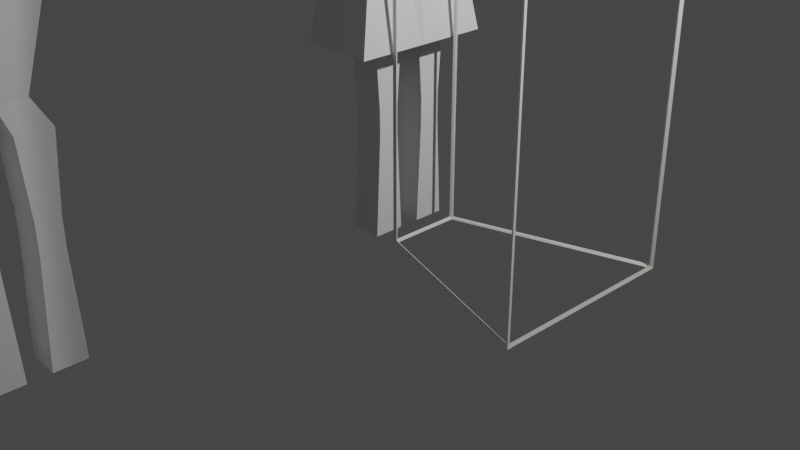 # Source: LookBox.blend  (saved by Blender 2.82.7; exported with 4.5.12 LTS)
import bpy
from mathutils import Matrix  # noqa: F401  (used for matrix-valued properties, if any)

bpy.ops.wm.read_factory_settings(use_empty=True)
scene = bpy.context.scene
scene.name = 'Scene'

# ---- collections
col_collection = bpy.data.collections.new('Collection'); scene.collection.children.link(col_collection)

# ---- materials (node trees are filled in below, after node groups)
mat_box = bpy.data.materials.new('Box')
mat_box.use_transparent_shadow = False

# ---- material node trees
mat_box.use_nodes = True; mat_box.node_tree.nodes.clear()
_N = mat_box.node_tree.nodes; _L = mat_box.node_tree.links
n0 = _N.new('ShaderNodeOutputMaterial'); n0.name = 'Material Output'; n0.location = (300, 300)
n1 = _N.new('ShaderNodeBsdfPrincipled'); n1.name = 'Principled BSDF'; n1.location = (10, 300)
n1.distribution = 'GGX'
n1.subsurface_method = 'BURLEY'
n1.inputs[0].default_value = (0.8, 0.783, 0.7334, 1.0)
n1.inputs[3].default_value = 1.45
n1.inputs[27].default_value = (0.0, 0.0, 0.0, 1.0)
n1.inputs[28].default_value = 1.0
_L.new(n1.outputs[0], n0.inputs[0])
n0.is_active_output = True

# ---- world
world_world = bpy.data.worlds.new('World'); scene.world = world_world
world_world.use_nodes = True; world_world.node_tree.nodes.clear()
_N = world_world.node_tree.nodes; _L = world_world.node_tree.links
n0 = _N.new('ShaderNodeOutputWorld'); n0.name = 'World Output'; n0.location = (300, 300)
n1 = _N.new('ShaderNodeBackground'); n1.name = 'Background'; n1.location = (10, 300)
n1.inputs[0].default_value = (0.05088, 0.05088, 0.05088, 1.0)
_L.new(n1.outputs[0], n0.inputs[0])
n0.is_active_output = True
world_world.color = (0.05088, 0.05088, 0.05088)
world_world.use_sun_shadow = False
world_world.sun_shadow_jitter_overblur = 0.0

# ---- cameras
cam_camera = bpy.data.cameras.new('Camera')
cam_camera.clip_end = 100.0
cam_camera.ortho_scale = 7.314

# ---- lights
light_light = bpy.data.lights.new('Light', 'POINT')
light_light.transmission_factor = 0.0
light_light.energy = 1000.0
light_light.shadow_soft_size = 0.1
light_light.shadow_maximum_resolution = 0.006
light_light.use_absolute_resolution = True

# ---- meshes
me_cube_001 = bpy.data.meshes.new('Cube.001')
me_cube_001.from_pydata([(0.01584, -0.3743, -4.037), (-0.01584, -0.3977, -4.066), (0.01584, -0.3743, 0.9854), (-0.01584, -0.3977, 1.015), (0.01584, 0.3743, -4.037), (-0.01584, 0.3977, -4.066), (0.01584, 0.3743, 0.9854), (-0.01584, 0.3977, 1.015), (1.988, -0.9837, -4.038), (2.012, -1.016, -4.066), (1.988, -0.9837, 0.9862), (2.012, -1.016, 1.014), (1.988, 0.9837, -4.038), (2.012, 1.016, -4.066), (1.988, 0.9837, 0.9862), (2.012, 1.016, 1.014), (0.0, -0.3615, -4.027), (0.0, -0.3615, 0.9755), (0.0, 0.3615, 0.9755), (0.0, 0.3615, -4.027), (0.02342, 0.3932, -4.027), (0.02342, 0.3932, 0.9755), (1.977, 0.9928, 0.9755), (1.977, 0.9928, -4.027), (2.0, 0.9755, -4.027), (2.0, 0.9755, 0.9755), (2.0, -0.9755, 0.9755), (2.0, -0.9755, -4.027), (1.977, -0.9928, -4.027), (1.977, -0.9928, 0.9755), (0.02342, -0.3932, 0.9755), (0.02342, -0.3932, -4.027), (0.0245, 0.3679, -4.052), (1.975, 0.9669, -4.052), (1.975, -0.9669, -4.052), (0.0245, -0.3679, -4.052), (1.975, 0.9669, 1.0), (0.0245, 0.3679, 1.0), (0.0245, -0.3679, 1.0), (1.975, -0.9669, 1.0)], [], [(16, 17, 2, 0), (17, 16, 1, 3), (17, 18, 6, 2), (18, 17, 3, 7), (18, 19, 4, 6), (19, 18, 7, 5), (19, 16, 0, 4), (16, 19, 5, 1), (20, 21, 6, 4), (21, 20, 5, 7), (21, 22, 14, 6), (22, 21, 7, 15), (22, 23, 12, 14), (23, 22, 15, 13), (23, 20, 4, 12), (20, 23, 13, 5), (24, 25, 14, 12), (25, 24, 13, 15), (25, 26, 10, 14), (26, 25, 15, 11), (26, 27, 8, 10), (27, 26, 11, 9), (27, 24, 12, 8), (24, 27, 9, 13), (28, 29, 10, 8), (29, 28, 9, 11), (29, 30, 2, 10), (30, 29, 11, 3), (30, 31, 0, 2), (31, 30, 3, 1), (31, 28, 8, 0), (28, 31, 1, 9), (32, 33, 12, 4), (33, 32, 5, 13), (33, 34, 8, 12), (34, 33, 13, 9), (34, 35, 0, 8), (35, 34, 9, 1), (35, 32, 4, 0), (32, 35, 1, 5), (36, 37, 6, 14), (37, 36, 15, 7), (37, 38, 2, 6), (38, 37, 7, 3), (38, 39, 10, 2), (39, 38, 3, 11), (39, 36, 14, 10), (36, 39, 11, 15)])
_uv = me_cube_001.uv_layers.new(name='UVMap')
_uv.uv.foreach_set('vector', [0.375, 0.0, 0.625, 0.0, 0.625, 0.0, 0.375, 0.0, 0.625, 0.0, 0.375, 0.0, 0.375, 0.0, 0.625, 0.0, 0.625, 0.0, 0.625, 0.25, 0.625, 0.25, 0.625, 0.0, 0.625, 0.25, 0.625, 0.0, 0.625, 0.0, 0.625, 0.25, 0.625, 0.25, 0.375, 0.25, 0.375, 0.25, 0.625, 0.25, 0.375, 0.25, 0.625, 0.25, 0.625, 0.25, 0.375, 0.25, 0.375, 0.25, 0.375, 0.0, 0.375, 0.0, 0.375, 0.25, 0.375, 0.0, 0.375, 0.25, 0.375, 0.25, 0.375, 0.0, 0.375, 0.25, 0.625, 0.25, 0.625, 0.25, 0.375, 0.25, 0.625, 0.25, 0.375, 0.25, 0.375, 0.25, 0.625, 0.25, 0.625, 0.25, 0.625, 0.5, 0.625, 0.5, 0.625, 0.25, 0.625, 0.5, 0.625, 0.25, 0.625, 0.25, 0.625, 0.5, 0.625, 0.5, 0.375, 0.5, 0.375, 0.5, 0.625, 0.5, 0.375, 0.5, 0.625, 0.5, 0.625, 0.5, 0.375, 0.5, 0.375, 0.5, 0.375, 0.25, 0.375, 0.25, 0.375, 0.5, 0.375, 0.25, 0.375, 0.5, 0.375, 0.5, 0.375, 0.25, 0.375, 0.5, 0.625, 0.5, 0.625, 0.5, 0.375, 0.5, 0.625, 0.5, 0.375, 0.5, 0.375, 0.5, 0.625, 0.5, 0.625, 0.5, 0.625, 0.75, 0.625, 0.75, 0.625, 0.5, 0.625, 0.75, 0.625, 0.5, 0.625, 0.5, 0.625, 0.75, 0.625, 0.75, 0.375, 0.75, 0.375, 0.75, 0.625, 0.75, 0.375, 0.75, 0.625, 0.75, 0.625, 0.75, 0.375, 0.75, 0.375, 0.75, 0.375, 0.5, 0.375, 0.5, 0.375, 0.75, 0.375, 0.5, 0.375, 0.75, 0.375, 0.75, 0.375, 0.5, 0.375, 0.75, 0.625, 0.75, 0.625, 0.75, 0.375, 0.75, 0.625, 0.75, 0.375, 0.75, 0.375, 0.75, 0.625, 0.75, 0.625, 0.75, 0.625, 1.0, 0.625, 1.0, 0.625, 0.75, 0.625, 1.0, 0.625, 0.75, 0.625, 0.75, 0.625, 1.0, 0.625, 1.0, 0.375, 1.0, 0.375, 1.0, 0.625, 1.0, 0.375, 1.0, 0.625, 1.0, 0.625, 1.0, 0.375, 1.0, 0.375, 1.0, 0.375, 0.75, 0.375, 0.75, 0.375, 1.0, 0.375, 0.75, 0.375, 1.0, 0.375, 1.0, 0.375, 0.75, 0.125, 0.5, 0.375, 0.5, 0.375, 0.5, 0.125, 0.5, 0.375, 0.5, 0.125, 0.5, 0.125, 0.5, 0.375, 0.5, 0.375, 0.5, 0.375, 0.75, 0.375, 0.75, 0.375, 0.5, 0.375, 0.75, 0.375, 0.5, 0.375, 0.5, 0.375, 0.75, 0.375, 0.75, 0.125, 0.75, 0.125, 0.75, 0.375, 0.75, 0.125, 0.75, 0.375, 0.75, 0.375, 0.75, 0.125, 0.75, 0.125, 0.75, 0.125, 0.5, 0.125, 0.5, 0.125, 0.75, 0.125, 0.5, 0.125, 0.75, 0.125, 0.75, 0.125, 0.5, 0.625, 0.5, 0.875, 0.5, 0.875, 0.5, 0.625, 0.5, 0.875, 0.5, 0.625, 0.5, 0.625, 0.5, 0.875, 0.5, 0.875, 0.5, 0.875, 0.75, 0.875, 0.75, 0.875, 0.5, 0.875, 0.75, 0.875, 0.5, 0.875, 0.5, 0.875, 0.75, 0.875, 0.75, 0.625, 0.75, 0.625, 0.75, 0.875, 0.75, 0.625, 0.75, 0.875, 0.75, 0.875, 0.75, 0.625, 0.75, 0.625, 0.75, 0.625, 0.5, 0.625, 0.5, 0.625, 0.75, 0.625, 0.5, 0.625, 0.75, 0.625, 0.75, 0.625, 0.5])
me_cube_001.materials.append(mat_box)
me_cube_001.use_remesh_fix_poles = True
me_cube_001.use_remesh_preserve_attributes = False
me_cube_001.use_mirror_vertex_groups = False
me_cube_001.update()
me_cube_002 = bpy.data.meshes.new('Cube.002')
me_cube_002.from_pydata([(-0.1773, -0.4291, 0.0), (-0.1773, -0.4291, 2.0), (-0.1773, -0.1089, 0.0), (-0.1773, -0.1089, 2.0), (0.1429, -0.4291, 0.0), (0.1429, -0.4291, 2.0), (0.1429, -0.1089, 0.0), (0.1429, -0.1089, 2.0), (-0.1773, -0.4291, 2.0), (-0.1773, -0.1089, 2.0), (0.1429, -0.1089, 2.0), (0.1429, -0.4291, 2.0), (-0.1773, -0.2658, 2.27), (-0.1773, 0.0, 2.27), (0.1429, 0.0, 2.27), (0.1429, -0.2658, 2.27), (-0.4462, -0.7303, 1.896), (-0.4462, 0.0, 1.896), (0.3252, 0.0, 1.896), (0.3252, -0.7303, 1.896), (-0.2708, 0.0, 4.075), (0.1918, 0.0, 4.075), (-0.2175, -0.1691, 4.265), (-0.2175, 0.0, 4.265), (0.1831, 0.0, 4.265), (0.1831, -0.1691, 4.265), (-0.1046, -0.1691, 4.465), (-0.1046, 0.0, 4.465), (0.165, 0.0, 4.465), (0.165, -0.1691, 4.465), (0.1918, 0.0, 3.794), (-0.2708, 0.0, 3.794), (-0.2241, -0.2441, 4.465), (-0.2631, -0.2685, 4.501), (-0.2242, 0.0, 4.465), (-0.2631, 0.0, 4.501), (-0.2276, 0.0, 4.465), (0.3236, 0.0, 4.501), (0.2847, 0.0, 4.465), (0.2881, 0.0, 4.465), (0.3236, -0.2685, 4.501), (0.2845, -0.2441, 4.465), (-0.2631, -0.2685, 5.035), (-0.2276, -0.233, 5.071), (-0.2631, 0.0, 5.035), (-0.2276, 0.0, 5.071), (0.2881, 0.0, 5.071), (0.3236, 0.0, 5.035), (0.2881, -0.233, 5.071), (0.3236, -0.2685, 5.035), (-0.1835, -0.3618, 4.032), (-0.1499, -0.3618, 4.075), (-0.1827, -0.3311, 4.106), (-0.1878, -0.319, 4.075), (0.07084, -0.3618, 4.075), (0.1045, -0.3618, 4.032), (0.1088, -0.319, 4.075), (0.1092, -0.3314, 4.105), (0.1045, -0.3618, 3.837), (0.07084, -0.3618, 3.794), (0.1076, -0.37, 3.751), (0.1088, -0.319, 3.794), (-0.1499, -0.3618, 3.794), (-0.1835, -0.3618, 3.837), (-0.1878, -0.319, 3.794), (-0.1874, -0.3699, 3.752), (0.07084, -1.276, 4.075), (0.1045, -1.276, 4.032), (-0.1835, -1.276, 4.032), (-0.1499, -1.276, 4.075), (-0.1499, -1.276, 3.794), (-0.1835, -1.276, 3.837), (0.1045, -1.276, 3.837), (0.07084, -1.276, 3.794), (0.06403, -1.411, 4.067), (0.0956, -1.411, 4.026), (-0.1746, -1.411, 4.026), (-0.1431, -1.411, 4.067), (-0.1431, -1.411, 3.802), (-0.1746, -1.411, 3.843), (0.0956, -1.411, 3.843), (0.06403, -1.411, 3.802), (0.07084, -1.562, 4.075), (0.1045, -1.562, 4.032), (-0.1835, -1.562, 4.032), (-0.1499, -1.562, 4.075), (-0.1499, -1.562, 3.794), (-0.1835, -1.562, 3.837), (0.1045, -1.562, 3.837), (0.07084, -1.562, 3.794), (0.1045, -2.509, 4.032), (0.07084, -2.509, 4.075), (-0.1499, -2.509, 4.075), (-0.1835, -2.509, 4.032), (-0.1835, -2.509, 3.837), (-0.1499, -2.509, 3.794), (0.07084, -2.509, 3.794), (0.1045, -2.509, 3.837), (-0.1773, -0.3803, 1.022), (-0.1773, -0.3803, 1.162), (-0.1773, -0.3803, 1.301), (-0.1773, -0.1578, 1.301), (-0.1773, -0.1578, 1.162), (-0.1773, -0.1578, 1.022), (0.1429, -0.1578, 1.301), (0.1429, -0.1578, 1.162), (0.1429, -0.1578, 1.022), (0.1429, -0.3803, 1.301), (0.1429, -0.3803, 1.162), (0.1429, -0.3803, 1.022)], [], [(100, 1, 3, 101), (101, 3, 7, 104), (104, 7, 5, 107), (107, 5, 1, 100), (2, 6, 4, 0), (5, 7, 10, 11), (8, 11, 15, 12), (3, 1, 8, 9), (1, 5, 11, 8), (7, 3, 9, 10), (15, 14, 18, 19), (10, 9, 13, 14), (11, 10, 14, 15), (9, 8, 12, 13), (58, 55, 67, 72), (13, 12, 16, 17), (12, 15, 19, 16), (14, 13, 17, 18), (54, 51, 69, 66), (52, 51, 54, 57, 25, 22), (57, 56, 21, 24, 25), (30, 31, 20, 21), (22, 25, 29, 26), (50, 63, 71, 68), (21, 20, 23, 24), (58, 61, 30, 21, 56, 55), (46, 45, 43, 48), (24, 23, 27, 28), (25, 24, 28, 29), (23, 22, 26, 27), (26, 29, 41, 32), (33, 40, 49, 42), (37, 39, 36, 35, 44, 45, 46, 47), (40, 37, 47, 49), (28, 27, 34, 36, 39, 38), (29, 28, 38, 41), (27, 26, 32, 34), (18, 17, 31, 30), (62, 59, 73, 70), (66, 69, 77, 74), (16, 19, 60, 59, 62, 65), (70, 73, 81, 78), (17, 16, 65, 64, 31), (19, 18, 30, 61, 60), (20, 53, 52, 22, 23), (76, 79, 87, 84), (68, 71, 79, 76), (72, 67, 75, 80), (74, 77, 85, 82), (94, 95, 96, 97, 90, 91, 92, 93), (80, 75, 83, 88), (82, 85, 92, 91), (78, 81, 89, 86), (86, 89, 96, 95), (84, 87, 94, 93), (88, 83, 90, 97), (34, 35, 36), (37, 38, 39), (33, 35, 34, 32), (37, 40, 41, 38), (40, 33, 32, 41), (43, 45, 44, 42), (46, 48, 49, 47), (48, 43, 42, 49), (35, 33, 42, 44), (50, 51, 52, 53), (54, 55, 56, 57), (58, 59, 60, 61), (62, 63, 64, 65), (50, 68, 69, 51), (67, 55, 54, 66), (58, 72, 73, 59), (71, 63, 62, 70), (70, 78, 79, 71), (77, 69, 68, 76), (66, 74, 75, 67), (81, 73, 72, 80), (74, 82, 83, 75), (89, 81, 80, 88), (76, 84, 85, 77), (87, 79, 78, 86), (88, 97, 96, 89), (94, 87, 86, 95), (92, 85, 84, 93), (82, 91, 90, 83), (31, 64, 63, 50, 53, 20), (4, 109, 98, 0), (109, 108, 99, 98), (108, 107, 100, 99), (6, 106, 109, 4), (106, 105, 108, 109), (105, 104, 107, 108), (2, 103, 106, 6), (103, 102, 105, 106), (102, 101, 104, 105), (0, 98, 103, 2), (98, 99, 102, 103), (99, 100, 101, 102)])
_uv = me_cube_002.uv_layers.new(name='UVMap')
_uv.uv.foreach_set('vector', [0.5625, 0.0, 0.625, 0.0, 0.625, 0.25, 0.5625, 0.25, 0.5625, 0.25, 0.625, 0.25, 0.625, 0.5, 0.5625, 0.5, 0.5625, 0.5, 0.625, 0.5, 0.625, 0.75, 0.5625, 0.75, 0.5625, 0.75, 0.625, 0.75, 0.625, 1.0, 0.5625, 1.0, 0.125, 0.5, 0.375, 0.5, 0.375, 0.75, 0.125, 0.75, 0.625, 0.75, 0.625, 0.5, 0.625, 0.5, 0.625, 0.75, 0.625, 1.0, 0.625, 0.75, 0.625, 0.75, 0.625, 1.0, 0.625, 0.25, 0.625, 0.0, 0.625, 0.0, 0.625, 0.25, 0.625, 1.0, 0.625, 0.75, 0.625, 0.75, 0.625, 1.0, 0.625, 0.5, 0.625, 0.25, 0.625, 0.25, 0.625, 0.5, 0.625, 0.75, 0.625, 0.5, 0.625, 0.5, 0.625, 0.75, 0.625, 0.5, 0.625, 0.25, 0.625, 0.25, 0.625, 0.5, 0.625, 0.75, 0.625, 0.5, 0.625, 0.5, 0.625, 0.75, 0.625, 0.25, 0.625, 0.0, 0.625, 0.0, 0.625, 0.25, 0.625, 0.75, 0.625, 0.75, 0.625, 0.75, 0.625, 0.75, 0.625, 0.25, 0.625, 0.0, 0.625, 0.0, 0.625, 0.25, 0.625, 1.0, 0.625, 0.75, 0.625, 0.75, 0.625, 1.0, 0.625, 0.5, 0.625, 0.25, 0.625, 0.25, 0.625, 0.5, 0.625, 0.7792, 0.625, 0.9708, 0.625, 0.9708, 0.625, 0.7792, 0.625, 1.0, 0.625, 0.9708, 0.625, 0.7792, 0.625, 0.75, 0.625, 0.75, 0.625, 1.0, 0.625, 0.75, 0.625, 0.7205, 0.625, 0.5, 0.625, 0.5, 0.625, 0.75, 0.625, 0.5, 0.625, 0.25, 0.625, 0.25, 0.625, 0.5, 0.625, 1.0, 0.625, 0.75, 0.625, 0.75, 0.625, 1.0, 0.625, 0.0, 0.625, 0.0, 0.625, 0.0, 0.625, 0.0, 0.625, 0.5, 0.625, 0.25, 0.625, 0.25, 0.625, 0.5, 0.625, 0.75, 0.625, 0.7205, 0.625, 0.5, 0.625, 0.5, 0.625, 0.7205, 0.625, 0.75, 0.6401, 0.5, 0.8599, 0.5, 0.8599, 0.7169, 0.6401, 0.7169, 0.625, 0.5, 0.625, 0.25, 0.625, 0.25, 0.625, 0.5, 0.625, 0.75, 0.625, 0.5, 0.625, 0.5, 0.625, 0.75, 0.625, 0.25, 0.625, 0.0, 0.625, 0.0, 0.625, 0.25, 0.625, 1.0, 0.625, 0.75, 0.625, 0.75, 0.625, 1.0, 0.625, 1.0, 0.625, 0.75, 0.625, 0.75, 0.625, 1.0, 0.625, 0.5, 0.625, 0.4849, 0.625, 0.2651, 0.625, 0.25, 0.625, 0.25, 0.625, 0.2651, 0.625, 0.4849, 0.625, 0.5, 0.625, 0.75, 0.625, 0.5, 0.625, 0.5, 0.625, 0.75, 0.625, 0.5, 0.625, 0.25, 0.625, 0.25, 0.625, 0.25, 0.625, 0.5, 0.625, 0.5, 0.625, 0.75, 0.625, 0.5, 0.625, 0.5, 0.625, 0.75, 0.625, 0.25, 0.625, 0.0, 0.625, 0.0, 0.625, 0.25, 0.625, 0.5, 0.625, 0.25, 0.625, 0.25, 0.625, 0.5, 0.625, 0.9708, 0.625, 0.7792, 0.625, 0.7792, 0.625, 0.9708, 0.625, 0.7792, 0.625, 0.9708, 0.625, 0.9708, 0.625, 0.7792, 0.625, 1.0, 0.625, 0.75, 0.625, 0.75, 0.625, 0.7792, 0.625, 0.9708, 0.625, 1.0, 0.625, 0.9708, 0.625, 0.7792, 0.625, 0.7792, 0.625, 0.9708, 0.625, 0.25, 0.625, 0.0, 0.625, 0.0, 0.625, 0.02953, 0.625, 0.25, 0.625, 0.75, 0.625, 0.5, 0.625, 0.5, 0.625, 0.7205, 0.625, 0.75, 0.625, 0.25, 0.625, 0.02953, 0.625, 0.0, 0.625, 0.0, 0.625, 0.25, 0.625, 0.0, 0.625, 0.0, 0.625, 0.0, 0.625, 0.0, 0.625, 0.0, 0.625, 0.0, 0.625, 0.0, 0.625, 0.0, 0.625, 0.75, 0.625, 0.75, 0.625, 0.75, 0.625, 0.75, 0.625, 0.7792, 0.625, 0.9708, 0.625, 0.9708, 0.625, 0.7792, 0.625, 1.0, 0.625, 0.9708, 0.625, 0.7792, 0.625, 0.75, 0.625, 0.75, 0.625, 0.7792, 0.625, 0.9708, 0.625, 1.0, 0.625, 0.75, 0.625, 0.75, 0.625, 0.75, 0.625, 0.75, 0.625, 0.7792, 0.625, 0.9708, 0.625, 0.9708, 0.625, 0.7792, 0.625, 0.9708, 0.625, 0.7792, 0.625, 0.7792, 0.625, 0.9708, 0.625, 0.9708, 0.625, 0.7792, 0.625, 0.7792, 0.625, 0.9708, 0.625, 0.0, 0.625, 0.0, 0.625, 0.0, 0.625, 0.0, 0.625, 0.75, 0.625, 0.75, 0.625, 0.75, 0.625, 0.75, 0.625, 0.25, 0.625, 0.25, 0.625, 0.2651, 0.625, 0.5, 0.625, 0.5, 0.625, 0.5, 0.625, 0.0, 0.625, 0.25, 0.625, 0.25, 0.625, 0.0, 0.625, 0.5, 0.625, 0.75, 0.625, 0.75, 0.625, 0.5, 0.625, 0.75, 0.625, 1.0, 0.625, 1.0, 0.625, 0.75, 0.8599, 0.7169, 0.8599, 0.5, 0.875, 0.5, 0.875, 0.75, 0.6401, 0.5, 0.6401, 0.7169, 0.625, 0.75, 0.625, 0.5, 0.6401, 0.7169, 0.8599, 0.7169, 0.875, 0.75, 0.625, 0.75, 0.625, 0.25, 0.625, 0.0, 0.625, 0.0, 0.625, 0.25, 0.625, 0.0, 0.625, 0.0, 0.625, 0.02077, 0.625, 0.02953, 0.625, 0.7792, 0.625, 0.75, 0.625, 0.7205, 0.625, 0.75, 0.625, 0.75, 0.625, 0.75, 0.625, 0.75, 0.625, 0.7205, 0.625, 0.9708, 0.625, 1.0, 0.625, 1.0, 0.625, 1.0, 0.625, 0.0, 0.625, 0.0, 0.625, 0.0, 0.625, 0.0, 0.625, 0.75, 0.625, 0.75, 0.625, 0.7792, 0.625, 0.7792, 0.625, 0.75, 0.625, 0.75, 0.625, 0.7792, 0.625, 0.7792, 0.625, 0.0, 0.625, 0.0, 0.625, 0.0, 0.625, 0.0, 0.625, 0.9708, 0.625, 0.9708, 0.625, 1.0, 0.625, 1.0, 0.625, 0.9708, 0.625, 0.9708, 0.625, 1.0, 0.625, 1.0, 0.625, 0.7792, 0.625, 0.7792, 0.625, 0.75, 0.625, 0.75, 0.625, 0.7792, 0.625, 0.7792, 0.625, 0.75, 0.625, 0.75, 0.625, 0.7792, 0.625, 0.7792, 0.625, 0.75, 0.625, 0.75, 0.625, 0.7792, 0.625, 0.7792, 0.625, 0.75, 0.625, 0.75, 0.625, 0.0, 0.625, 0.0, 0.625, 0.0, 0.625, 0.0, 0.625, 0.0, 0.625, 0.0, 0.625, 0.0, 0.625, 0.0, 0.625, 0.75, 0.625, 0.75, 0.625, 0.7792, 0.625, 0.7792, 0.625, 0.0, 0.625, 0.0, 0.625, 0.0, 0.625, 0.0, 0.625, 0.9708, 0.625, 0.9708, 0.625, 1.0, 0.625, 1.0, 0.625, 0.7792, 0.625, 0.7792, 0.625, 0.75, 0.625, 0.75, 0.625, 0.25, 0.625, 0.02953, 0.625, 0.0, 0.625, 0.0, 0.625, 0.02953, 0.625, 0.25, 0.375, 0.75, 0.4375, 0.75, 0.4375, 1.0, 0.375, 1.0, 0.4375, 0.75, 0.5, 0.75, 0.5, 1.0, 0.4375, 1.0, 0.5, 0.75, 0.5625, 0.75, 0.5625, 1.0, 0.5, 1.0, 0.375, 0.5, 0.4375, 0.5, 0.4375, 0.75, 0.375, 0.75, 0.4375, 0.5, 0.5, 0.5, 0.5, 0.75, 0.4375, 0.75, 0.5, 0.5, 0.5625, 0.5, 0.5625, 0.75, 0.5, 0.75, 0.375, 0.25, 0.4375, 0.25, 0.4375, 0.5, 0.375, 0.5, 0.4375, 0.25, 0.5, 0.25, 0.5, 0.5, 0.4375, 0.5, 0.5, 0.25, 0.5625, 0.25, 0.5625, 0.5, 0.5, 0.5, 0.375, 0.0, 0.4375, 0.0, 0.4375, 0.25, 0.375, 0.25, 0.4375, 0.0, 0.5, 0.0, 0.5, 0.25, 0.4375, 0.25, 0.5, 0.0, 0.5625, 0.0, 0.5625, 0.25, 0.5, 0.25])
me_cube_002.use_remesh_fix_poles = True
me_cube_002.use_remesh_preserve_attributes = False
me_cube_002.use_mirror_vertex_groups = False
me_cube_002.update()
me_cube_003 = bpy.data.meshes.new('Cube.003')
me_cube_003.from_pydata([(-0.1773, -0.4291, 0.0), (-0.1773, -0.4291, 2.0), (-0.1773, -0.1089, 0.0), (-0.1773, -0.1089, 2.0), (0.1429, -0.4291, 0.0), (0.1429, -0.4291, 2.0), (0.1429, -0.1089, 0.0), (0.1429, -0.1089, 2.0), (-0.1773, -0.4291, 2.0), (-0.1773, -0.1089, 2.0), (0.1429, -0.1089, 2.0), (0.1429, -0.4291, 2.0), (-0.1773, -0.2658, 2.27), (-0.1773, 0.0, 2.27), (0.1429, 0.0, 2.27), (0.1429, -0.2658, 2.27), (-0.3222, -0.4612, 3.012), (-0.3222, 0.0, 3.012), (0.2012, 0.0, 3.012), (0.2012, -0.4612, 3.012), (-0.2708, 0.0, 4.075), (0.1918, 0.0, 4.075), (-0.2175, -0.1691, 4.265), (-0.2175, 0.0, 4.265), (0.1831, 0.0, 4.265), (0.1831, -0.1691, 4.265), (-0.1046, -0.1691, 4.465), (-0.1046, 0.0, 4.465), (0.165, 0.0, 4.465), (0.165, -0.1691, 4.465), (0.1918, 0.0, 3.794), (-0.2708, 0.0, 3.794), (-0.2241, -0.2441, 4.465), (-0.2631, -0.2685, 4.501), (-0.2242, 0.0, 4.465), (-0.2631, 0.0, 4.501), (-0.2276, 0.0, 4.465), (0.3236, 0.0, 4.501), (0.2847, 0.0, 4.465), (0.2881, 0.0, 4.465), (0.3236, -0.2685, 4.501), (0.2845, -0.2441, 4.465), (-0.2631, -0.2685, 5.035), (-0.2276, -0.233, 5.071), (-0.2631, 0.0, 5.035), (-0.2276, 0.0, 5.071), (0.2881, 0.0, 5.071), (0.3236, 0.0, 5.035), (0.2881, -0.233, 5.071), (0.3236, -0.2685, 5.035), (-0.1835, -0.3618, 4.032), (-0.1499, -0.3618, 4.075), (-0.1827, -0.3311, 4.106), (-0.1878, -0.319, 4.075), (0.07084, -0.3618, 4.075), (0.1045, -0.3618, 4.032), (0.1088, -0.319, 4.075), (0.1092, -0.3314, 4.105), (0.1045, -0.3618, 3.837), (0.07084, -0.3618, 3.794), (0.1076, -0.37, 3.751), (0.1088, -0.319, 3.794), (-0.1499, -0.3618, 3.794), (-0.1835, -0.3618, 3.837), (-0.1878, -0.319, 3.794), (-0.1874, -0.3699, 3.752), (0.07084, -1.276, 4.075), (0.1045, -1.276, 4.032), (-0.1835, -1.276, 4.032), (-0.1499, -1.276, 4.075), (-0.1499, -1.276, 3.794), (-0.1835, -1.276, 3.837), (0.1045, -1.276, 3.837), (0.07084, -1.276, 3.794), (0.06403, -1.411, 4.067), (0.0956, -1.411, 4.026), (-0.1746, -1.411, 4.026), (-0.1431, -1.411, 4.067), (-0.1431, -1.411, 3.802), (-0.1746, -1.411, 3.843), (0.0956, -1.411, 3.843), (0.06403, -1.411, 3.802), (0.07084, -1.562, 4.075), (0.1045, -1.562, 4.032), (-0.1835, -1.562, 4.032), (-0.1499, -1.562, 4.075), (-0.1499, -1.562, 3.794), (-0.1835, -1.562, 3.837), (0.1045, -1.562, 3.837), (0.07084, -1.562, 3.794), (0.1045, -2.509, 4.032), (0.07084, -2.509, 4.075), (-0.1499, -2.509, 4.075), (-0.1835, -2.509, 4.032), (-0.1835, -2.509, 3.837), (-0.1499, -2.509, 3.794), (0.07084, -2.509, 3.794), (0.1045, -2.509, 3.837), (-0.1773, -0.3803, 1.022), (-0.1773, -0.3803, 1.162), (-0.1773, -0.3803, 1.301), (-0.1773, -0.1578, 1.301), (-0.1773, -0.1578, 1.162), (-0.1773, -0.1578, 1.022), (0.1429, -0.1578, 1.301), (0.1429, -0.1578, 1.162), (0.1429, -0.1578, 1.022), (0.1429, -0.3803, 1.301), (0.1429, -0.3803, 1.162), (0.1429, -0.3803, 1.022)], [], [(100, 1, 3, 101), (101, 3, 7, 104), (104, 7, 5, 107), (107, 5, 1, 100), (2, 6, 4, 0), (5, 7, 10, 11), (8, 11, 15, 12), (3, 1, 8, 9), (1, 5, 11, 8), (7, 3, 9, 10), (15, 14, 18, 19), (10, 9, 13, 14), (11, 10, 14, 15), (9, 8, 12, 13), (58, 55, 67, 72), (13, 12, 16, 17), (12, 15, 19, 16), (14, 13, 17, 18), (54, 51, 69, 66), (52, 51, 54, 57, 25, 22), (57, 56, 21, 24, 25), (30, 31, 20, 21), (22, 25, 29, 26), (50, 63, 71, 68), (21, 20, 23, 24), (58, 61, 30, 21, 56, 55), (46, 45, 43, 48), (24, 23, 27, 28), (25, 24, 28, 29), (23, 22, 26, 27), (26, 29, 41, 32), (33, 40, 49, 42), (37, 39, 36, 35, 44, 45, 46, 47), (40, 37, 47, 49), (28, 27, 34, 36, 39, 38), (29, 28, 38, 41), (27, 26, 32, 34), (18, 17, 31, 30), (62, 59, 73, 70), (66, 69, 77, 74), (16, 19, 60, 59, 62, 65), (70, 73, 81, 78), (17, 16, 65, 64, 31), (19, 18, 30, 61, 60), (20, 53, 52, 22, 23), (76, 79, 87, 84), (68, 71, 79, 76), (72, 67, 75, 80), (74, 77, 85, 82), (94, 95, 96, 97, 90, 91, 92, 93), (80, 75, 83, 88), (82, 85, 92, 91), (78, 81, 89, 86), (86, 89, 96, 95), (84, 87, 94, 93), (88, 83, 90, 97), (34, 35, 36), (37, 38, 39), (33, 35, 34, 32), (37, 40, 41, 38), (40, 33, 32, 41), (43, 45, 44, 42), (46, 48, 49, 47), (48, 43, 42, 49), (35, 33, 42, 44), (50, 51, 52, 53), (54, 55, 56, 57), (58, 59, 60, 61), (62, 63, 64, 65), (50, 68, 69, 51), (67, 55, 54, 66), (58, 72, 73, 59), (71, 63, 62, 70), (70, 78, 79, 71), (77, 69, 68, 76), (66, 74, 75, 67), (81, 73, 72, 80), (74, 82, 83, 75), (89, 81, 80, 88), (76, 84, 85, 77), (87, 79, 78, 86), (88, 97, 96, 89), (94, 87, 86, 95), (92, 85, 84, 93), (82, 91, 90, 83), (31, 64, 63, 50, 53, 20), (4, 109, 98, 0), (109, 108, 99, 98), (108, 107, 100, 99), (6, 106, 109, 4), (106, 105, 108, 109), (105, 104, 107, 108), (2, 103, 106, 6), (103, 102, 105, 106), (102, 101, 104, 105), (0, 98, 103, 2), (98, 99, 102, 103), (99, 100, 101, 102)])
_uv = me_cube_003.uv_layers.new(name='UVMap')
_uv.uv.foreach_set('vector', [0.5625, 0.0, 0.625, 0.0, 0.625, 0.25, 0.5625, 0.25, 0.5625, 0.25, 0.625, 0.25, 0.625, 0.5, 0.5625, 0.5, 0.5625, 0.5, 0.625, 0.5, 0.625, 0.75, 0.5625, 0.75, 0.5625, 0.75, 0.625, 0.75, 0.625, 1.0, 0.5625, 1.0, 0.125, 0.5, 0.375, 0.5, 0.375, 0.75, 0.125, 0.75, 0.625, 0.75, 0.625, 0.5, 0.625, 0.5, 0.625, 0.75, 0.625, 1.0, 0.625, 0.75, 0.625, 0.75, 0.625, 1.0, 0.625, 0.25, 0.625, 0.0, 0.625, 0.0, 0.625, 0.25, 0.625, 1.0, 0.625, 0.75, 0.625, 0.75, 0.625, 1.0, 0.625, 0.5, 0.625, 0.25, 0.625, 0.25, 0.625, 0.5, 0.625, 0.75, 0.625, 0.5, 0.625, 0.5, 0.625, 0.75, 0.625, 0.5, 0.625, 0.25, 0.625, 0.25, 0.625, 0.5, 0.625, 0.75, 0.625, 0.5, 0.625, 0.5, 0.625, 0.75, 0.625, 0.25, 0.625, 0.0, 0.625, 0.0, 0.625, 0.25, 0.625, 0.75, 0.625, 0.75, 0.625, 0.75, 0.625, 0.75, 0.625, 0.25, 0.625, 0.0, 0.625, 0.0, 0.625, 0.25, 0.625, 1.0, 0.625, 0.75, 0.625, 0.75, 0.625, 1.0, 0.625, 0.5, 0.625, 0.25, 0.625, 0.25, 0.625, 0.5, 0.625, 0.7792, 0.625, 0.9708, 0.625, 0.9708, 0.625, 0.7792, 0.625, 1.0, 0.625, 0.9708, 0.625, 0.7792, 0.625, 0.75, 0.625, 0.75, 0.625, 1.0, 0.625, 0.75, 0.625, 0.7205, 0.625, 0.5, 0.625, 0.5, 0.625, 0.75, 0.625, 0.5, 0.625, 0.25, 0.625, 0.25, 0.625, 0.5, 0.625, 1.0, 0.625, 0.75, 0.625, 0.75, 0.625, 1.0, 0.625, 0.0, 0.625, 0.0, 0.625, 0.0, 0.625, 0.0, 0.625, 0.5, 0.625, 0.25, 0.625, 0.25, 0.625, 0.5, 0.625, 0.75, 0.625, 0.7205, 0.625, 0.5, 0.625, 0.5, 0.625, 0.7205, 0.625, 0.75, 0.6401, 0.5, 0.8599, 0.5, 0.8599, 0.7169, 0.6401, 0.7169, 0.625, 0.5, 0.625, 0.25, 0.625, 0.25, 0.625, 0.5, 0.625, 0.75, 0.625, 0.5, 0.625, 0.5, 0.625, 0.75, 0.625, 0.25, 0.625, 0.0, 0.625, 0.0, 0.625, 0.25, 0.625, 1.0, 0.625, 0.75, 0.625, 0.75, 0.625, 1.0, 0.625, 1.0, 0.625, 0.75, 0.625, 0.75, 0.625, 1.0, 0.625, 0.5, 0.625, 0.4849, 0.625, 0.2651, 0.625, 0.25, 0.625, 0.25, 0.625, 0.2651, 0.625, 0.4849, 0.625, 0.5, 0.625, 0.75, 0.625, 0.5, 0.625, 0.5, 0.625, 0.75, 0.625, 0.5, 0.625, 0.25, 0.625, 0.25, 0.625, 0.25, 0.625, 0.5, 0.625, 0.5, 0.625, 0.75, 0.625, 0.5, 0.625, 0.5, 0.625, 0.75, 0.625, 0.25, 0.625, 0.0, 0.625, 0.0, 0.625, 0.25, 0.625, 0.5, 0.625, 0.25, 0.625, 0.25, 0.625, 0.5, 0.625, 0.9708, 0.625, 0.7792, 0.625, 0.7792, 0.625, 0.9708, 0.625, 0.7792, 0.625, 0.9708, 0.625, 0.9708, 0.625, 0.7792, 0.625, 1.0, 0.625, 0.75, 0.625, 0.75, 0.625, 0.7792, 0.625, 0.9708, 0.625, 1.0, 0.625, 0.9708, 0.625, 0.7792, 0.625, 0.7792, 0.625, 0.9708, 0.625, 0.25, 0.625, 0.0, 0.625, 0.0, 0.625, 0.02953, 0.625, 0.25, 0.625, 0.75, 0.625, 0.5, 0.625, 0.5, 0.625, 0.7205, 0.625, 0.75, 0.625, 0.25, 0.625, 0.02953, 0.625, 0.0, 0.625, 0.0, 0.625, 0.25, 0.625, 0.0, 0.625, 0.0, 0.625, 0.0, 0.625, 0.0, 0.625, 0.0, 0.625, 0.0, 0.625, 0.0, 0.625, 0.0, 0.625, 0.75, 0.625, 0.75, 0.625, 0.75, 0.625, 0.75, 0.625, 0.7792, 0.625, 0.9708, 0.625, 0.9708, 0.625, 0.7792, 0.625, 1.0, 0.625, 0.9708, 0.625, 0.7792, 0.625, 0.75, 0.625, 0.75, 0.625, 0.7792, 0.625, 0.9708, 0.625, 1.0, 0.625, 0.75, 0.625, 0.75, 0.625, 0.75, 0.625, 0.75, 0.625, 0.7792, 0.625, 0.9708, 0.625, 0.9708, 0.625, 0.7792, 0.625, 0.9708, 0.625, 0.7792, 0.625, 0.7792, 0.625, 0.9708, 0.625, 0.9708, 0.625, 0.7792, 0.625, 0.7792, 0.625, 0.9708, 0.625, 0.0, 0.625, 0.0, 0.625, 0.0, 0.625, 0.0, 0.625, 0.75, 0.625, 0.75, 0.625, 0.75, 0.625, 0.75, 0.625, 0.25, 0.625, 0.25, 0.625, 0.2651, 0.625, 0.5, 0.625, 0.5, 0.625, 0.5, 0.625, 0.0, 0.625, 0.25, 0.625, 0.25, 0.625, 0.0, 0.625, 0.5, 0.625, 0.75, 0.625, 0.75, 0.625, 0.5, 0.625, 0.75, 0.625, 1.0, 0.625, 1.0, 0.625, 0.75, 0.8599, 0.7169, 0.8599, 0.5, 0.875, 0.5, 0.875, 0.75, 0.6401, 0.5, 0.6401, 0.7169, 0.625, 0.75, 0.625, 0.5, 0.6401, 0.7169, 0.8599, 0.7169, 0.875, 0.75, 0.625, 0.75, 0.625, 0.25, 0.625, 0.0, 0.625, 0.0, 0.625, 0.25, 0.625, 0.0, 0.625, 0.0, 0.625, 0.02077, 0.625, 0.02953, 0.625, 0.7792, 0.625, 0.75, 0.625, 0.7205, 0.625, 0.75, 0.625, 0.75, 0.625, 0.75, 0.625, 0.75, 0.625, 0.7205, 0.625, 0.9708, 0.625, 1.0, 0.625, 1.0, 0.625, 1.0, 0.625, 0.0, 0.625, 0.0, 0.625, 0.0, 0.625, 0.0, 0.625, 0.75, 0.625, 0.75, 0.625, 0.7792, 0.625, 0.7792, 0.625, 0.75, 0.625, 0.75, 0.625, 0.7792, 0.625, 0.7792, 0.625, 0.0, 0.625, 0.0, 0.625, 0.0, 0.625, 0.0, 0.625, 0.9708, 0.625, 0.9708, 0.625, 1.0, 0.625, 1.0, 0.625, 0.9708, 0.625, 0.9708, 0.625, 1.0, 0.625, 1.0, 0.625, 0.7792, 0.625, 0.7792, 0.625, 0.75, 0.625, 0.75, 0.625, 0.7792, 0.625, 0.7792, 0.625, 0.75, 0.625, 0.75, 0.625, 0.7792, 0.625, 0.7792, 0.625, 0.75, 0.625, 0.75, 0.625, 0.7792, 0.625, 0.7792, 0.625, 0.75, 0.625, 0.75, 0.625, 0.0, 0.625, 0.0, 0.625, 0.0, 0.625, 0.0, 0.625, 0.0, 0.625, 0.0, 0.625, 0.0, 0.625, 0.0, 0.625, 0.75, 0.625, 0.75, 0.625, 0.7792, 0.625, 0.7792, 0.625, 0.0, 0.625, 0.0, 0.625, 0.0, 0.625, 0.0, 0.625, 0.9708, 0.625, 0.9708, 0.625, 1.0, 0.625, 1.0, 0.625, 0.7792, 0.625, 0.7792, 0.625, 0.75, 0.625, 0.75, 0.625, 0.25, 0.625, 0.02953, 0.625, 0.0, 0.625, 0.0, 0.625, 0.02953, 0.625, 0.25, 0.375, 0.75, 0.4375, 0.75, 0.4375, 1.0, 0.375, 1.0, 0.4375, 0.75, 0.5, 0.75, 0.5, 1.0, 0.4375, 1.0, 0.5, 0.75, 0.5625, 0.75, 0.5625, 1.0, 0.5, 1.0, 0.375, 0.5, 0.4375, 0.5, 0.4375, 0.75, 0.375, 0.75, 0.4375, 0.5, 0.5, 0.5, 0.5, 0.75, 0.4375, 0.75, 0.5, 0.5, 0.5625, 0.5, 0.5625, 0.75, 0.5, 0.75, 0.375, 0.25, 0.4375, 0.25, 0.4375, 0.5, 0.375, 0.5, 0.4375, 0.25, 0.5, 0.25, 0.5, 0.5, 0.4375, 0.5, 0.5, 0.25, 0.5625, 0.25, 0.5625, 0.5, 0.5, 0.5, 0.375, 0.0, 0.4375, 0.0, 0.4375, 0.25, 0.375, 0.25, 0.4375, 0.0, 0.5, 0.0, 0.5, 0.25, 0.4375, 0.25, 0.5, 0.0, 0.5625, 0.0, 0.5625, 0.25, 0.5, 0.25])
me_cube_003.use_remesh_fix_poles = True
me_cube_003.use_remesh_preserve_attributes = False
me_cube_003.use_mirror_vertex_groups = False
me_cube_003.update()
arm_metarig = bpy.data.armatures.new('metarig')  # bones are not reproduced
arm_metarig_001 = bpy.data.armatures.new('metarig.001')  # bones are not reproduced

# ---- objects
ob_light = bpy.data.objects.new('Light', light_light)
ob_camera = bpy.data.objects.new('Camera', cam_camera)
ob_lookbox = bpy.data.objects.new('LooKBox', me_cube_001)
ob_cube_001 = bpy.data.objects.new('Cube.001', me_cube_002)
ob_metarig = bpy.data.objects.new('metarig', arm_metarig)
ob_cube_002 = bpy.data.objects.new('Cube.002', me_cube_003)
ob_metarig_001 = bpy.data.objects.new('metarig.001', arm_metarig_001)

# ---- transforms, parenting, visibility, modifiers, constraints
ob_light.location = (4.076, 1.005, 5.904)
ob_light.rotation_euler = (0.6503, 0.05522, 1.866)
ob_light.lock_rotations_4d = False
ob_light.empty_display_type = 'ARROWS'
ob_light.color = (0.0, 0.0, 0.0, 0.0)
ob_light.lineart.crease_threshold = 0.0
ob_camera.location = (7.359, -6.926, 4.958)
ob_camera.rotation_euler = (1.109, 0.0, 0.8149)
ob_camera.lock_rotations_4d = False
ob_camera.empty_display_type = 'ARROWS'
ob_camera.color = (0.0, 0.0, 0.0, 0.0)
ob_camera.display_type = 'WIRE'
ob_camera.lineart.crease_threshold = 0.0
ob_lookbox.location = (0.3569, 0.0, 4.057)
ob_lookbox.lineart.crease_threshold = 0.0
ob_cube_001.parent = ob_metarig
ob_cube_001.matrix_parent_inverse = Matrix(((2.948e-08, 0.3904, 0.0, -0.0), (-0.3904, 2.948e-08, -0.0, 0.0), (0.0, -0.0, 0.3904, -0.0), (-0.0, 0.0, -0.0, 1.0)))
ob_cube_001.location = (0.0, 0.0, 0.0)
ob_cube_001.lineart.crease_threshold = 0.0
_vg = ob_cube_001.vertex_groups.new(name='spine')
for _i, _w in zip([9, 12, 13, 14, 17], [0.03487, 0.01271, 0.2342, 0.03175, 0.01762]): _vg.add([_i], _w, 'REPLACE')
_vg = ob_cube_001.vertex_groups.new(name='spine.001')
_vg = ob_cube_001.vertex_groups.new(name='spine.002')
for _i, _w in zip([16, 18, 19, 31, 50, 58, 59, 60, 61, 62, 63, 64, 65], [0.07991, 0.03502, 0.07787, 0.007748, 0.0177, 0.1588, 0.2401, 0.2884, 0.2094, 0.1918, 0.1476, 0.2805, 0.3918]): _vg.add([_i], _w, 'REPLACE')
_vg = ob_cube_001.vertex_groups.new(name='spine.003')
for _i, _w in zip([16, 17, 18, 19, 20, 21, 22, 23, 24, 25, 26, 27, 30, 31, 32, 33, 34, 36, 50, 51, 52, 53, 55, 58, 59, 60, 61, 62, 63, 64, 65], [0.04296, 0.04052, 0.09663, 0.07923, 0.7866, 0.001243, 0.3938, 0.4889, 0.01638, 0.04657, 0.08342, 0.1017, 0.903, 0.9306, 0.04145, 0.01656, 0.01387, 0.003457, 0.08584, 0.07357, 0.1401, 0.1499, 0.04808, 0.3432, 0.4825, 0.4569, 0.5558, 0.2785, 0.2374, 0.5062, 0.3836]): _vg.add([_i], _w, 'REPLACE')
_vg = ob_cube_001.vertex_groups.new(name='spine.004')
for _i, _w in zip([20, 22, 23, 24, 25, 26, 27, 28, 29, 32, 33, 34, 36, 41, 52, 53], [0.08851, 0.3762, 0.4178, 0.5424, 0.2417, 0.0928, 0.1146, 0.07267, 0.0578, 0.05123, 0.02498, 0.02467, 0.0134, 0.009279, 0.07409, 0.05008]): _vg.add([_i], _w, 'REPLACE')
_vg = ob_cube_001.vertex_groups.new(name='spine.005')
for _i, _w in zip([22, 23, 24, 25, 26, 27, 28, 29, 32, 33, 34, 35, 36, 37, 38, 39, 40, 41, 42, 43, 44, 45, 46, 47, 48, 49], [0.09458, 0.06787, 0.1845, 0.3034, 0.78, 0.7586, 0.8811, 0.8506, 0.8781, 0.911, 0.9187, 0.945, 0.9307, 0.9623, 0.9508, 0.9551, 0.9482, 0.9247, 0.9741, 0.9762, 0.9769, 0.9787, 0.9833, 0.9829, 0.9826, 0.9819]): _vg.add([_i], _w, 'REPLACE')
_vg = ob_cube_001.vertex_groups.new(name='shoulder.L')
_vg = ob_cube_001.vertex_groups.new(name='upper_arm.L')
_vg = ob_cube_001.vertex_groups.new(name='forearm.L')
_vg = ob_cube_001.vertex_groups.new(name='shoulder.R')
for _i, _w in zip([20, 21, 22, 24, 25, 26, 28, 29, 30, 41, 50, 51, 52, 53, 54, 55, 56, 57, 58, 59, 60, 61, 62, 63, 64, 65, 66, 67], [0.08762, 0.9503, 0.1066, 0.2386, 0.398, 0.02706, 0.02135, 0.07192, 0.05133, 0.02072, 0.6458, 0.5642, 0.5318, 0.596, 0.9164, 0.8749, 0.9465, 0.9384, 0.2238, 0.1078, 0.09558, 0.1041, 0.1172, 0.1797, 0.06354, 0.05982, 0.005158, 0.003806]): _vg.add([_i], _w, 'REPLACE')
_vg = ob_cube_001.vertex_groups.new(name='upper_arm.R')
for _i, _w in zip([22, 50, 51, 52, 53, 54, 55, 58, 59, 60, 61, 62, 63, 64, 65, 66, 67, 68, 69, 70, 71, 72, 73, 74, 75, 76, 77, 78, 79, 80, 81, 82, 83, 84, 85, 86, 87, 88, 89], [0.001402, 0.2093, 0.3099, 0.2146, 0.1679, 0.04141, 0.04681, 0.2635, 0.1566, 0.1281, 0.1169, 0.3968, 0.4207, 0.1372, 0.1354, 0.8857, 0.8777, 0.9521, 0.9507, 0.9174, 0.9254, 0.8599, 0.8626, 0.6417, 0.6226, 0.6691, 0.7157, 0.3221, 0.3624, 0.4745, 0.5176, 0.128, 0.1288, 0.06825, 0.0746, 0.03712, 0.03632, 0.1099, 0.1043]): _vg.add([_i], _w, 'REPLACE')
_vg = ob_cube_001.vertex_groups.new(name='forearm.R')
for _i, _w in zip([66, 67, 68, 69, 70, 71, 72, 73, 74, 75, 76, 77, 78, 79, 80, 81, 82, 83, 84, 85, 86, 87, 88, 89, 90, 91, 92, 93, 94, 95, 96, 97], [0.08144, 0.08832, 0.02187, 0.02186, 0.07015, 0.06346, 0.1094, 0.1078, 0.3458, 0.3644, 0.3264, 0.2794, 0.6734, 0.6334, 0.5133, 0.471, 0.8696, 0.8686, 0.9311, 0.9247, 0.9558, 0.9563, 0.8876, 0.8934, 0.9945, 0.9939, 0.9918, 0.9921, 0.9959, 0.9974, 0.9959, 0.9954]): _vg.add([_i], _w, 'REPLACE')
_vg = ob_cube_001.vertex_groups.new(name='pelvis.L')
for _i, _w in zip([9, 12, 13, 14, 17], [0.03487, 0.01271, 0.2342, 0.03175, 0.01762]): _vg.add([_i], _w, 'REPLACE')
_vg = ob_cube_001.vertex_groups.new(name='pelvis.R')
for _i, _w in zip([9, 12, 13, 14, 17], [0.03487, 0.01271, 0.2342, 0.03175, 0.01762]): _vg.add([_i], _w, 'REPLACE')
_vg = ob_cube_001.vertex_groups.new(name='thigh.L')
for _i, _w in zip([9, 10, 12, 13, 14, 15, 16, 17, 18, 19], [0.02223, 0.1207, 0.0576, 0.1177, 0.6384, 0.2132, 0.4272, 0.7183, 0.4817, 0.3705]): _vg.add([_i], _w, 'REPLACE')
_vg = ob_cube_001.vertex_groups.new(name='shin.L')
_vg = ob_cube_001.vertex_groups.new(name='thigh.R')
for _i, _w in zip([1, 3, 5, 7, 8, 9, 10, 11, 12, 13, 14, 15, 16, 17, 18, 19, 100, 101], [0.9365, 0.9467, 0.9517, 0.9645, 0.9435, 0.8338, 0.8432, 0.9742, 0.8354, 0.1743, 0.2178, 0.6977, 0.425, 0.1115, 0.2856, 0.4112, 0.04103, 0.04075]): _vg.add([_i], _w, 'REPLACE')
_vg = ob_cube_001.vertex_groups.new(name='shin.R')
for _i, _w in zip([0, 1, 2, 3, 4, 5, 6, 7, 98, 99, 100, 101, 102, 103, 104, 105, 106, 107, 108, 109], [1.0, 0.06355, 1.0, 0.05334, 1.0, 0.04664, 1.0, 0.02102, 0.9979, 0.9853, 0.9545, 0.9546, 0.9858, 0.9981, 0.9871, 0.9976, 0.9998, 0.9804, 0.9957, 0.9996]): _vg.add([_i], _w, 'REPLACE')
_m = ob_cube_001.modifiers.new('Mirror', 'MIRROR')
_m.use_axis = (False, True, False)
_m.use_clip = True
_m = ob_cube_001.modifiers.new('Armature', 'ARMATURE')
_m.object = ob_metarig
ob_metarig.location = (0.0, 0.0, 0.0)
ob_metarig.rotation_euler = (0.0, -0.0, 1.571)
ob_metarig.scale = (2.561, 2.561, 2.561)
ob_metarig.show_in_front = True
ob_metarig.lineart.crease_threshold = 0.0
ob_cube_002.parent = ob_metarig_001
ob_cube_002.matrix_parent_inverse = Matrix(((2.948e-08, 0.3904, -0.0, 1.562), (-0.3904, 2.948e-08, 0.0, 1.179e-07), (-0.0, -0.0, 0.3904, -0.0), (-0.0, 0.0, -0.0, 1.0)))
ob_cube_002.location = (0.0, -4.0, 0.0)
ob_cube_002.lineart.crease_threshold = 0.0
_vg = ob_cube_002.vertex_groups.new(name='spine')
_vg = ob_cube_002.vertex_groups.new(name='spine.001')
for _i, _w in zip([13, 14, 15, 16, 17, 18, 19, 30, 31], [0.0511, 0.03922, 0.04211, 0.1517, 0.8205, 0.8925, 0.04425, 0.009305, 0.02145]): _vg.add([_i], _w, 'REPLACE')
_vg = ob_cube_002.vertex_groups.new(name='spine.002')
for _i, _w in zip([58, 59, 60, 61, 62, 63, 64, 65], [0.07469, 0.1126, 0.1543, 0.0994, 0.106, 0.08033, 0.1482, 0.237]): _vg.add([_i], _w, 'REPLACE')
_vg = ob_cube_002.vertex_groups.new(name='spine.003')
for _i, _w in zip([17, 20, 22, 23, 24, 25, 26, 27, 30, 31, 32, 33, 34, 50, 51, 52, 53, 55, 58, 59, 60, 61, 62, 63, 64, 65], [0.0285, 0.7776, 0.3929, 0.4878, 0.01555, 0.04545, 0.08302, 0.1011, 0.8368, 0.8751, 0.04046, 0.0157, 0.009552, 0.07935, 0.06935, 0.1362, 0.1452, 0.03792, 0.3066, 0.4317, 0.4012, 0.4945, 0.2446, 0.2101, 0.4503, 0.3253]): _vg.add([_i], _w, 'REPLACE')
_vg = ob_cube_002.vertex_groups.new(name='spine.004')
for _i, _w in zip([20, 22, 23, 24, 25, 26, 27, 28, 29, 32, 33, 34, 35, 36, 38, 41, 52, 53], [0.08929, 0.3764, 0.418, 0.5425, 0.2418, 0.09381, 0.1162, 0.07287, 0.05819, 0.05324, 0.02882, 0.04269, 0.01477, 0.03601, 0.0006603, 0.01002, 0.07425, 0.05028]): _vg.add([_i], _w, 'REPLACE')
_vg = ob_cube_002.vertex_groups.new(name='spine.005')
for _i, _w in zip([22, 23, 24, 25, 26, 27, 28, 29, 32, 33, 34, 35, 36, 37, 38, 39, 40, 41, 42, 43, 44, 45, 46, 47, 48, 49], [0.09449, 0.0678, 0.1845, 0.3033, 0.7793, 0.7576, 0.881, 0.8503, 0.8766, 0.9096, 0.9126, 0.9393, 0.9219, 0.9614, 0.9498, 0.9539, 0.9479, 0.9244, 0.9733, 0.9754, 0.9755, 0.9774, 0.9828, 0.9824, 0.9822, 0.9816]): _vg.add([_i], _w, 'REPLACE')
_vg = ob_cube_002.vertex_groups.new(name='shoulder.L')
_vg = ob_cube_002.vertex_groups.new(name='upper_arm.L')
_vg = ob_cube_002.vertex_groups.new(name='forearm.L')
_vg = ob_cube_002.vertex_groups.new(name='shoulder.R')
for _i, _w in zip([20, 21, 22, 24, 25, 26, 28, 29, 30, 31, 41, 50, 51, 52, 53, 54, 55, 56, 57, 58, 59, 60, 61, 62, 63, 64, 65, 66, 67], [0.09015, 0.9513, 0.1071, 0.2389, 0.3985, 0.02716, 0.0214, 0.07199, 0.09449, 0.003691, 0.02076, 0.6513, 0.5678, 0.5349, 0.5995, 0.9184, 0.8805, 0.9481, 0.9391, 0.2655, 0.1675, 0.1486, 0.1686, 0.1472, 0.2033, 0.1101, 0.1019, 0.005917, 0.004875]): _vg.add([_i], _w, 'REPLACE')
_vg = ob_cube_002.vertex_groups.new(name='upper_arm.R')
for _i, _w in zip([22, 31, 50, 51, 52, 53, 54, 55, 58, 59, 60, 61, 62, 63, 64, 65, 66, 67, 68, 69, 70, 71, 72, 73, 74, 75, 76, 77, 78, 79, 80, 81, 82, 83, 84, 85, 86, 87, 88, 89], [0.003411, 0.00812, 0.2208, 0.3172, 0.2209, 0.175, 0.04711, 0.05598, 0.3199, 0.2447, 0.198, 0.1831, 0.4581, 0.4703, 0.2405, 0.2427, 0.8863, 0.8785, 0.9523, 0.951, 0.9184, 0.9263, 0.862, 0.8649, 0.642, 0.623, 0.6693, 0.7158, 0.3225, 0.3627, 0.4753, 0.5184, 0.1282, 0.129, 0.06835, 0.07469, 0.03744, 0.03661, 0.1102, 0.1046]): _vg.add([_i], _w, 'REPLACE')
_vg = ob_cube_002.vertex_groups.new(name='forearm.R')
for _i, _w in zip([66, 67, 68, 69, 70, 71, 72, 73, 74, 75, 76, 77, 78, 79, 80, 81, 82, 83, 84, 85, 86, 87, 88, 89, 90, 91, 92, 93, 94, 95, 96, 97], [0.08143, 0.08832, 0.02187, 0.02186, 0.07016, 0.06346, 0.1094, 0.1078, 0.3458, 0.3644, 0.3264, 0.2794, 0.6733, 0.6334, 0.5133, 0.471, 0.8695, 0.8686, 0.9311, 0.9246, 0.9556, 0.9562, 0.8875, 0.8933, 0.9932, 0.9924, 0.9877, 0.9874, 0.9884, 0.9891, 0.9936, 0.9936]): _vg.add([_i], _w, 'REPLACE')
_vg = ob_cube_002.vertex_groups.new(name='pelvis.L')
_vg = ob_cube_002.vertex_groups.new(name='pelvis.R')
for _i, _w in zip([12, 15, 16, 17, 18, 19, 59, 60, 61, 62, 64, 65], [0.002574, 0.08547, 0.7346, 0.08796, 0.05678, 0.9187, 0.001243, 0.07165, 0.03264, 0.003096, 0.00987, 0.06608]): _vg.add([_i], _w, 'REPLACE')
_vg = ob_cube_002.vertex_groups.new(name='thigh.L')
_vg = ob_cube_002.vertex_groups.new(name='shin.L')
_vg = ob_cube_002.vertex_groups.new(name='thigh.R')
for _i, _w in zip([1, 3, 5, 7, 8, 9, 10, 11, 12, 13, 14, 15, 16, 17, 100, 101], [0.9365, 0.9467, 0.9517, 0.9645, 0.9847, 0.9846, 0.9844, 0.9692, 0.96, 0.9424, 0.9365, 0.8652, 0.05314, 0.03756, 0.04103, 0.04075]): _vg.add([_i], _w, 'REPLACE')
_vg = ob_cube_002.vertex_groups.new(name='shin.R')
for _i, _w in zip([0, 1, 2, 3, 4, 5, 6, 7, 98, 99, 100, 101, 102, 103, 104, 105, 106, 107, 108, 109], [1.0, 0.06355, 1.0, 0.05334, 1.0, 0.04665, 1.0, 0.02102, 0.9979, 0.9853, 0.9545, 0.9546, 0.9858, 0.9981, 0.9871, 0.9976, 0.9998, 0.9804, 0.9957, 0.9996]): _vg.add([_i], _w, 'REPLACE')
_m = ob_cube_002.modifiers.new('Mirror', 'MIRROR')
_m.use_axis = (False, True, False)
_m.use_clip = True
_m = ob_cube_002.modifiers.new('Armature', 'ARMATURE')
_m.object = ob_metarig_001
ob_metarig_001.location = (0.0, -4.0, 0.0)
ob_metarig_001.rotation_euler = (0.0, -0.0, 1.571)
ob_metarig_001.scale = (2.561, 2.561, 2.561)
ob_metarig_001.show_in_front = True
ob_metarig_001.lineart.crease_threshold = 0.0

# ---- collection membership
col_collection.objects.link(ob_light)
col_collection.objects.link(ob_camera)
col_collection.objects.link(ob_lookbox)
col_collection.objects.link(ob_cube_001)
col_collection.objects.link(ob_metarig)
col_collection.objects.link(ob_cube_002)
col_collection.objects.link(ob_metarig_001)

# ---- scene / render settings (as saved in the file)
scene.camera = ob_camera
scene.frame_start = 1; scene.frame_end = 250; scene.frame_set(33)
scene.render.engine = 'BLENDER_EEVEE_NEXT'
scene.cycles.use_denoising = False
scene.cycles.samples = 128
scene.cycles.sampling_pattern = 'TABULATED_SOBOL'
scene.cycles.use_adaptive_sampling = False
scene.cycles.use_light_tree = False
scene.view_settings.view_transform = 'Filmic'
bpy.context.view_layer.update()
